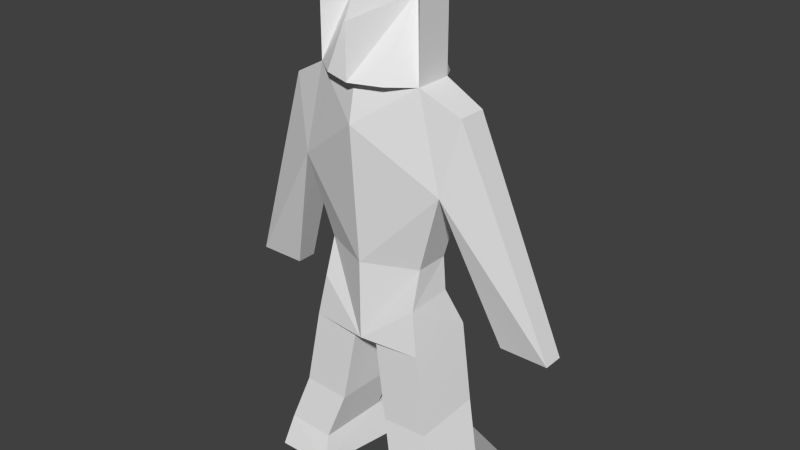 # Source: devil.blend  (saved by Blender 2.72.0; exported with 4.5.12 LTS)
import bpy
from mathutils import Matrix  # noqa: F401  (used for matrix-valued properties, if any)

bpy.ops.wm.read_factory_settings(use_empty=True)
scene = bpy.context.scene
scene.name = 'Scene'

# ---- collections
col_collection_1 = bpy.data.collections.new('Collection 1'); scene.collection.children.link(col_collection_1)

# ---- world
world_world = bpy.data.worlds.new('World'); scene.world = world_world
world_world.color = (0.05088, 0.05088, 0.05088)
world_world.use_sun_shadow = False
world_world.sun_shadow_jitter_overblur = 0.0
world_world.cycles.sampling_method = 'MANUAL'
world_world.cycles.sample_map_resolution = 256

# ---- meshes
me_plane = bpy.data.meshes.new('Plane')
me_plane.from_pydata([(0.9367, 0.6817, 0.8605), (1.329, 24.54, 0.1321), (2.388, 0.6817, 0.8605), (1.3, 28.94, -0.1677), (1.925, 38.34, -8.375e-08), (0.4112, 10.85, -1.389), (2.306, 46.91, -0.2225), (3.145, 21.49, -0.8181), (4.378, 21.49, -0.8181), (1.36, 49.26, 1.38e-07), (1.629, 20.4, -1.488), (0.003499, 19.56, 0.4492), (0.0, 28.94, 0.4401), (0.0, 44.83, 0.6894), (0.0, 49.26, 0.4825), (0.7906, 5.197, -1.144), (1.36, 60.67, 2.831e-07), (0.4636, 0.6817, -2.091), (1.384, 25.03, -1.065), (1.3, 28.94, -1.092), (1.925, 38.34, -1.006), (2.306, 46.91, -0.9878), (3.145, 21.49, -1.371), (4.378, 21.49, -1.371), (1.36, 49.26, -1.006), (0.06942, 20.18, -1.488), (-0.005468, 20.36, -1.457), (0.0, 28.94, -1.606), (0.0, 34.79, -2.221), (0.0, 47.18, -1.402), (2.35, 5.421, -1.144), (1.36, 60.67, -1.006), (0.8774, 48.45, -1.781), (0.0, 48.1, -2.016), (0.8254, 57.63, -0.649), (0.0, 55.31, -2.016), (0.7734, 49.26, 0.4827), (0.0, 49.26, 0.7582), (0.0, 55.31, 0.7582), (0.3176, 19.14, 0.2518), (1.519, 19.44, 0.2518), (0.8439, 0.6817, -3.022), (2.495, 0.6817, -2.469), (0.7656, 4.216, -2.485), (1.039, 4.161, 0.5954), (2.24, 4.459, 0.5954), (1.971, 11.07, -1.389), (0.6594, 9.811, 0.3509), (1.861, 10.11, 0.3509)], [], [(11, 12, 3, 1), (3, 12, 4), (4, 13, 9), (6, 8, 4), (19, 20, 28), (26, 18, 19, 27), (29, 28, 24), (21, 20, 23), (17, 41, 43), (46, 48, 40, 10), (4, 7, 22, 20), (7, 8, 23, 22), (15, 17, 43), (3, 4, 20, 19), (30, 43, 42), (9, 16, 31, 24), (1, 3, 19, 18), (8, 6, 21, 23), (30, 45, 48, 46), (6, 9, 24, 21), (33, 32, 34, 35), (29, 24, 32), (24, 31, 34, 32), (9, 14, 37, 36), (10, 40, 1, 18), (30, 15, 43), (2, 42, 41, 17, 0), (44, 0, 15), (45, 2, 0, 44), (24, 28, 21), (4, 9, 6), (20, 22, 23), (8, 7, 4), (33, 29, 32), (48, 47, 39, 40), (5, 46, 10, 25), (27, 19, 28), (12, 13, 4), (13, 14, 9), (28, 20, 21), (42, 43, 41), (47, 5, 25, 39), (45, 30, 2), (0, 17, 15), (45, 44, 47, 48), (44, 15, 5, 47), (15, 30, 46, 5), (2, 30, 42), (39, 25, 26, 11), (25, 10, 18, 26), (40, 39, 11, 1), (34, 38, 35), (37, 38, 34, 36), (16, 9, 36, 34), (16, 34, 31)])
me_plane.use_remesh_preserve_volume = False
me_plane.use_remesh_preserve_attributes = False
me_plane.use_mirror_vertex_groups = False
me_plane.update()

# ---- objects
ob_plane = bpy.data.objects.new('Plane', me_plane)

# ---- transforms, parenting, visibility, modifiers, constraints
ob_plane.location = (-0.4575, 0.0, -0.4236)
ob_plane.rotation_euler = (1.571, 0.0, 0.0)
ob_plane.scale = (1.055, 0.227, 1.0)
ob_plane.lineart.crease_threshold = 0.0
_m = ob_plane.modifiers.new('Mirror', 'MIRROR')

# ---- collection membership
col_collection_1.objects.link(ob_plane)

# ---- scene / render settings (as saved in the file)
scene.frame_start = 1; scene.frame_end = 250; scene.frame_set(1)
scene.render.engine = 'BLENDER_EEVEE_NEXT'
scene.render.resolution_percentage = 50
scene.render.dither_intensity = 0.0
scene.cycles.use_denoising = False
scene.cycles.samples = 10
scene.cycles.sampling_pattern = 'TABULATED_SOBOL'
scene.cycles.light_sampling_threshold = 0.0
scene.cycles.use_adaptive_sampling = False
scene.cycles.use_light_tree = False
scene.cycles.blur_glossy = 0.0
scene.cycles.pixel_filter_type = 'GAUSSIAN'
scene.cycles.sample_clamp_indirect = 0.0
scene.view_settings.view_transform = 'Standard'
bpy.context.view_layer.update()

# ---- added for rendering (the .blend has no active camera and no usable light): camera, sun
cam_auto = bpy.data.cameras.new('AutoCamera')
cam_auto.lens = 50.0
cam_auto.sensor_width = 36.0
cam_auto.clip_end = 1000.0
ob_auto_camera = bpy.data.objects.new('AutoCamera', cam_auto)
scene.collection.objects.link(ob_auto_camera)
ob_auto_camera.location = (15.1853, -17.6907, 19.0549)
ob_auto_camera.rotation_euler = (1.09748, -7.21219e-08, 0.694738)
scene.camera = ob_auto_camera
light_auto_sun = bpy.data.lights.new('AutoSun', 'SUN')
light_auto_sun.energy = 3.0
light_auto_sun.angle = 0.0523599
ob_auto_sun = bpy.data.objects.new('AutoSun', light_auto_sun)
scene.collection.objects.link(ob_auto_sun)
ob_auto_sun.rotation_euler = (0.872665, 0.174533, 0.523599)
bpy.context.view_layer.update()
